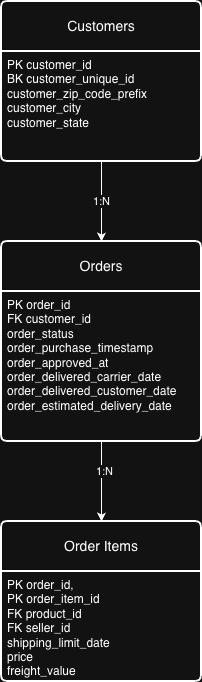

The diagram above was exported from draw.io. Its source (the exported page's mxGraphModel, read from the mxfile embedded in the PNG):
<mxGraphModel dx="885" dy="762" grid="1" gridSize="10" guides="1" tooltips="1" connect="1" arrows="1" fold="1" page="1" pageScale="1" pageWidth="850" pageHeight="1100" math="0" shadow="0">
  <root>
    <mxCell id="0" />
    <mxCell id="1" parent="0" />
    <mxCell id="2kVf8gKPYQd68HZ8q9Fa-6" edge="1" parent="1" style="edgeStyle=orthogonalEdgeStyle;rounded=0;orthogonalLoop=1;jettySize=auto;html=1;" target="2kVf8gKPYQd68HZ8q9Fa-4" value="">
      <mxGeometry relative="1" as="geometry">
        <mxPoint x="330" y="120" as="sourcePoint" />
      </mxGeometry>
    </mxCell>
    <mxCell id="2kVf8gKPYQd68HZ8q9Fa-7" connectable="0" parent="2kVf8gKPYQd68HZ8q9Fa-6" style="edgeLabel;html=1;align=center;verticalAlign=middle;resizable=0;points=[];" value="1:N" vertex="1">
      <mxGeometry relative="1" x="-0.125" y="1" as="geometry">
        <mxPoint as="offset" />
      </mxGeometry>
    </mxCell>
    <mxCell id="2kVf8gKPYQd68HZ8q9Fa-8" edge="1" parent="1" style="edgeStyle=orthogonalEdgeStyle;rounded=0;orthogonalLoop=1;jettySize=auto;html=1;" target="2kVf8gKPYQd68HZ8q9Fa-5" value="">
      <mxGeometry relative="1" as="geometry">
        <mxPoint x="330" y="240" as="sourcePoint" />
      </mxGeometry>
    </mxCell>
    <mxCell id="2kVf8gKPYQd68HZ8q9Fa-9" connectable="0" parent="2kVf8gKPYQd68HZ8q9Fa-8" style="edgeLabel;html=1;align=center;verticalAlign=middle;resizable=0;points=[];" value="1:N" vertex="1">
      <mxGeometry relative="1" x="-0.05" y="-3" as="geometry">
        <mxPoint as="offset" />
      </mxGeometry>
    </mxCell>
    <mxCell id="2kVf8gKPYQd68HZ8q9Fa-45" parent="1" style="swimlane;childLayout=stackLayout;horizontal=1;startSize=50;horizontalStack=0;rounded=1;fontSize=14;fontStyle=0;strokeWidth=2;resizeParent=0;resizeLast=1;shadow=0;dashed=0;align=center;arcSize=4;whiteSpace=wrap;html=1;" value="Customers" vertex="1">
      <mxGeometry height="160" width="200" x="320" y="80" as="geometry" />
    </mxCell>
    <mxCell id="2kVf8gKPYQd68HZ8q9Fa-46" parent="2kVf8gKPYQd68HZ8q9Fa-45" style="align=left;strokeColor=none;fillColor=none;spacingLeft=4;spacingRight=4;fontSize=12;verticalAlign=top;resizable=0;rotatable=0;part=1;html=1;whiteSpace=wrap;" value="PK customer_id&lt;br&gt;BK customer_unique_id&lt;div&gt;customer_zip_code_prefix&amp;nbsp;&lt;/div&gt;&lt;div&gt;customer_city&lt;br&gt;customer_state&lt;/div&gt;" vertex="1">
      <mxGeometry height="110" width="200" y="50" as="geometry" />
    </mxCell>
    <mxCell id="2kVf8gKPYQd68HZ8q9Fa-52" edge="1" parent="1" source="2kVf8gKPYQd68HZ8q9Fa-47" style="edgeStyle=orthogonalEdgeStyle;rounded=0;orthogonalLoop=1;jettySize=auto;html=1;entryX=0.5;entryY=0;entryDx=0;entryDy=0;" target="2kVf8gKPYQd68HZ8q9Fa-49">
      <mxGeometry relative="1" as="geometry" />
    </mxCell>
    <mxCell id="2kVf8gKPYQd68HZ8q9Fa-53" connectable="0" parent="2kVf8gKPYQd68HZ8q9Fa-52" style="edgeLabel;html=1;align=center;verticalAlign=middle;resizable=0;points=[];" value="1:N" vertex="1">
      <mxGeometry relative="1" x="-0.275" y="2" as="geometry">
        <mxPoint as="offset" />
      </mxGeometry>
    </mxCell>
    <mxCell id="2kVf8gKPYQd68HZ8q9Fa-47" parent="1" style="swimlane;childLayout=stackLayout;horizontal=1;startSize=50;horizontalStack=0;rounded=1;fontSize=14;fontStyle=0;strokeWidth=2;resizeParent=0;resizeLast=1;shadow=0;dashed=0;align=center;arcSize=4;whiteSpace=wrap;html=1;" value="Orders" vertex="1">
      <mxGeometry height="200" width="200" x="320" y="320" as="geometry" />
    </mxCell>
    <mxCell id="2kVf8gKPYQd68HZ8q9Fa-48" parent="2kVf8gKPYQd68HZ8q9Fa-47" style="align=left;strokeColor=none;fillColor=none;spacingLeft=4;spacingRight=4;fontSize=12;verticalAlign=top;resizable=0;rotatable=0;part=1;html=1;whiteSpace=wrap;" value="PK order_id&lt;br&gt;FK customer_id&amp;nbsp;&lt;div&gt;order_status&lt;br&gt;order_purchase_timestamp&lt;br&gt;order_approved_at&lt;/div&gt;&lt;div&gt;order_delivered_carrier_date&lt;br&gt;order_delivered_customer_date&lt;br&gt;order_estimated_delivery_date&lt;br&gt;&lt;br&gt;&lt;/div&gt;" vertex="1">
      <mxGeometry height="150" width="200" y="50" as="geometry" />
    </mxCell>
    <mxCell id="2kVf8gKPYQd68HZ8q9Fa-49" parent="1" style="swimlane;childLayout=stackLayout;horizontal=1;startSize=50;horizontalStack=0;rounded=1;fontSize=14;fontStyle=0;strokeWidth=2;resizeParent=0;resizeLast=1;shadow=0;dashed=0;align=center;arcSize=4;whiteSpace=wrap;html=1;" value="Order Items" vertex="1">
      <mxGeometry height="160" width="200" x="320" y="600" as="geometry" />
    </mxCell>
    <mxCell id="2kVf8gKPYQd68HZ8q9Fa-50" parent="2kVf8gKPYQd68HZ8q9Fa-49" style="align=left;strokeColor=none;fillColor=none;spacingLeft=4;spacingRight=4;fontSize=12;verticalAlign=top;resizable=0;rotatable=0;part=1;html=1;whiteSpace=wrap;" value="PK order_id,&lt;div&gt;PK order_item_id&lt;/div&gt;&lt;div&gt;FK product_id&amp;nbsp;&lt;div&gt;FK seller_id&amp;nbsp;&lt;/div&gt;&lt;div&gt;shipping_limit_date&lt;br&gt;price&lt;br&gt;freight_value&lt;/div&gt;&lt;/div&gt;" vertex="1">
      <mxGeometry height="110" width="200" y="50" as="geometry" />
    </mxCell>
    <mxCell id="2kVf8gKPYQd68HZ8q9Fa-51" edge="1" parent="1" source="2kVf8gKPYQd68HZ8q9Fa-46" style="edgeStyle=orthogonalEdgeStyle;rounded=0;orthogonalLoop=1;jettySize=auto;html=1;entryX=0.5;entryY=0;entryDx=0;entryDy=0;" target="2kVf8gKPYQd68HZ8q9Fa-47" value="1:N">
      <mxGeometry relative="1" as="geometry" />
    </mxCell>
  </root>
</mxGraphModel>